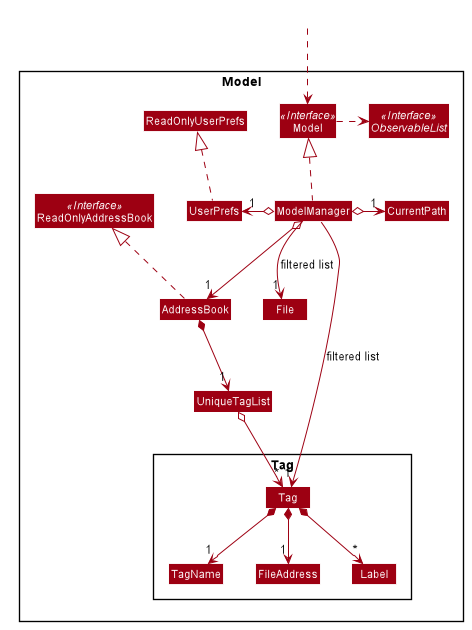

The diagram above was rendered by PlantUML. Its source (embedded in the PNG):
@startuml








skinparam BackgroundColor #FFFFFFF

skinparam Shadowing false

skinparam Class {
    FontColor #FFFFFF
    BorderThickness 1
    BorderColor #FFFFFF
    StereotypeFontColor #FFFFFF
    FontName Arial
}

skinparam Actor {
    BorderColor #000000
    Color #000000
    FontName Arial
}

skinparam Sequence {
    MessageAlign center
    BoxFontSize 15
    BoxPadding 0
    BoxFontColor #FFFFFF
    FontName Arial
}

skinparam Participant {
    FontColor #FFFFFFF
    Padding 20
}

skinparam MinClassWidth 50
skinparam ParticipantPadding 10
skinparam Shadowing false
skinparam DefaultTextAlignment center
skinparam packageStyle Rectangle

hide footbox
hide members
hide circle
skinparam arrowThickness 1.1
skinparam arrowColor #9D0012
skinparam classBackgroundColor #9D0012

Class HiddenOutside #FFFFFF

Package Model <<Rectangle>> {
Interface ReadOnlyAddressBook <<Interface>>
Interface Model <<Interface>>
Interface ObservableList <<Interface>>
Class AddressBook
Class ReadOnlyAddressBook
Class Model
Class ModelManager
Class UserPrefs
Class ReadOnlyUserPrefs
Class CurrentPath
Class File

Package Tag {
Class Tag
Class TagName
Class FileAddress
Class Label
}

HiddenOutside ..> Model

AddressBook .up.|> ReadOnlyAddressBook

ModelManager .up.|> Model
Model .right.> ObservableList
ModelManager o--> "1" AddressBook
ModelManager o-left-> "1" UserPrefs
ModelManager o-right-> "1" CurrentPath
UserPrefs .up.|> ReadOnlyUserPrefs

AddressBook *--> "1" UniqueTagList
UniqueTagList o--> "*" Tag
Tag *--> "1" TagName
Tag *--> "1" FileAddress
Tag *--> "*" Label

ModelManager -->"1" Tag : filtered list
ModelManager -->"1" File : filtered list
@enduml